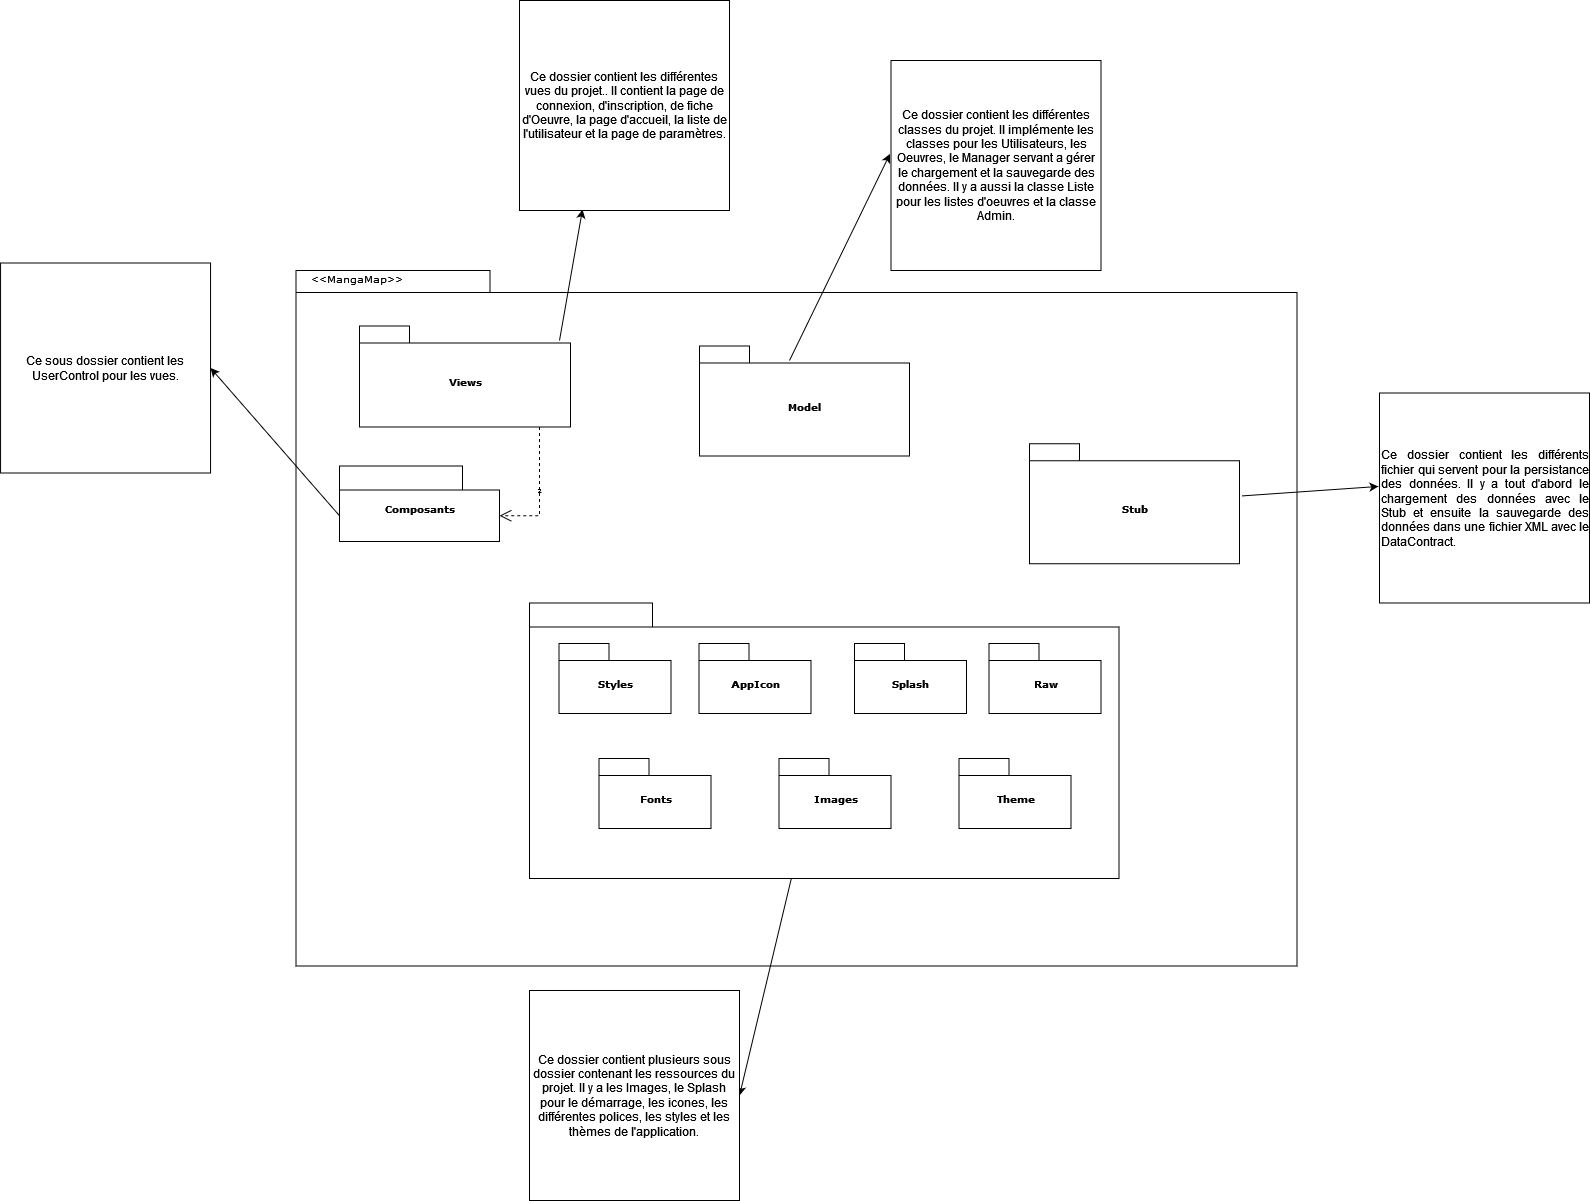

The diagram above was exported from draw.io. Its source (the exported page's mxGraphModel, read from the mxfile embedded in the PNG):
<mxGraphModel dx="1434" dy="1895" grid="1" gridSize="10" guides="1" tooltips="1" connect="1" arrows="1" fold="1" page="1" pageScale="1" pageWidth="827" pageHeight="1169" background="none" math="0" shadow="0">
  <root>
    <mxCell id="0" />
    <mxCell id="1" parent="0" />
    <mxCell id="6e0c8c40b5770093-72" value="" style="shape=folder;fontStyle=1;spacingTop=10;tabWidth=194;tabHeight=22;tabPosition=left;html=1;rounded=0;shadow=0;comic=0;labelBackgroundColor=none;strokeWidth=1;fillColor=none;fontFamily=Verdana;fontSize=10;align=center;" parent="1" vertex="1">
      <mxGeometry x="326.5" y="180" width="1001" height="695.5" as="geometry" />
    </mxCell>
    <mxCell id="6e0c8c40b5770093-6" value="" style="group" parent="1" vertex="1" connectable="0">
      <mxGeometry x="390" y="235.5" width="211" height="101" as="geometry" />
    </mxCell>
    <mxCell id="6e0c8c40b5770093-4" value="Views" style="shape=folder;fontStyle=1;spacingTop=10;tabWidth=50;tabHeight=17;tabPosition=left;html=1;rounded=0;shadow=0;comic=0;labelBackgroundColor=none;strokeWidth=1;fontFamily=Verdana;fontSize=10;align=center;" parent="6e0c8c40b5770093-6" vertex="1">
      <mxGeometry width="211" height="101" as="geometry" />
    </mxCell>
    <mxCell id="6e0c8c40b5770093-7" value="" style="group" parent="1" vertex="1" connectable="0">
      <mxGeometry x="730" y="255.5" width="210" height="110" as="geometry" />
    </mxCell>
    <mxCell id="6e0c8c40b5770093-8" value="Model" style="shape=folder;fontStyle=1;spacingTop=10;tabWidth=50;tabHeight=17;tabPosition=left;html=1;rounded=0;shadow=0;comic=0;labelBackgroundColor=none;strokeWidth=1;fontFamily=Verdana;fontSize=10;align=center;" parent="6e0c8c40b5770093-7" vertex="1">
      <mxGeometry width="210" height="110" as="geometry" />
    </mxCell>
    <mxCell id="6e0c8c40b5770093-18" value="" style="group" parent="1" vertex="1" connectable="0">
      <mxGeometry x="370" y="375.5" width="160" height="75.5" as="geometry" />
    </mxCell>
    <mxCell id="6e0c8c40b5770093-11" value="Composants" style="shape=folder;fontStyle=1;spacingTop=10;tabWidth=123;tabHeight=24;tabPosition=left;html=1;rounded=0;shadow=0;comic=0;labelBackgroundColor=none;strokeWidth=1;fontFamily=Verdana;fontSize=10;align=center;" parent="6e0c8c40b5770093-18" vertex="1">
      <mxGeometry width="160" height="75.5" as="geometry" />
    </mxCell>
    <mxCell id="6e0c8c40b5770093-33" value="" style="shape=folder;fontStyle=1;spacingTop=10;tabWidth=123;tabHeight=24;tabPosition=left;html=1;rounded=0;shadow=0;comic=0;labelBackgroundColor=none;strokeColor=#000000;strokeWidth=1;fillColor=#ffffff;fontFamily=Verdana;fontSize=10;fontColor=#000000;align=center;" parent="1" vertex="1">
      <mxGeometry x="560" y="512.5" width="589.5" height="275.5" as="geometry" />
    </mxCell>
    <mxCell id="6e0c8c40b5770093-42" value="AppIcon" style="shape=folder;fontStyle=1;spacingTop=10;tabWidth=50;tabHeight=17;tabPosition=left;html=1;rounded=0;shadow=0;comic=0;labelBackgroundColor=none;strokeColor=#000000;strokeWidth=1;fillColor=#ffffff;fontFamily=Verdana;fontSize=10;fontColor=#000000;align=center;" parent="1" vertex="1">
      <mxGeometry x="729.5" y="553" width="112" height="70" as="geometry" />
    </mxCell>
    <mxCell id="6e0c8c40b5770093-43" value="Fonts" style="shape=folder;fontStyle=1;spacingTop=10;tabWidth=50;tabHeight=17;tabPosition=left;html=1;rounded=0;shadow=0;comic=0;labelBackgroundColor=none;strokeColor=#000000;strokeWidth=1;fillColor=#ffffff;fontFamily=Verdana;fontSize=10;fontColor=#000000;align=center;" parent="1" vertex="1">
      <mxGeometry x="629.5" y="668" width="112" height="70" as="geometry" />
    </mxCell>
    <mxCell id="6e0c8c40b5770093-44" value="Images" style="shape=folder;fontStyle=1;spacingTop=10;tabWidth=50;tabHeight=17;tabPosition=left;html=1;rounded=0;shadow=0;comic=0;labelBackgroundColor=none;strokeColor=#000000;strokeWidth=1;fillColor=#ffffff;fontFamily=Verdana;fontSize=10;fontColor=#000000;align=center;" parent="1" vertex="1">
      <mxGeometry x="809.5" y="668" width="112" height="70" as="geometry" />
    </mxCell>
    <mxCell id="6e0c8c40b5770093-45" value="Raw" style="shape=folder;fontStyle=1;spacingTop=10;tabWidth=50;tabHeight=17;tabPosition=left;html=1;rounded=0;shadow=0;comic=0;labelBackgroundColor=none;strokeColor=#000000;strokeWidth=1;fillColor=#ffffff;fontFamily=Verdana;fontSize=10;fontColor=#000000;align=center;" parent="1" vertex="1">
      <mxGeometry x="1019.5" y="553" width="112" height="70" as="geometry" />
    </mxCell>
    <mxCell id="6e0c8c40b5770093-58" value="²" style="rounded=0;html=1;dashed=1;labelBackgroundColor=none;startFill=0;endArrow=open;endFill=0;endSize=10;fontFamily=Verdana;fontSize=10;entryX=0;entryY=0;entryPerimeter=0;edgeStyle=elbowEdgeStyle;entryDx=160;entryDy=49.75;" parent="1" source="6e0c8c40b5770093-4" target="6e0c8c40b5770093-11" edge="1">
      <mxGeometry relative="1" as="geometry">
        <Array as="points">
          <mxPoint x="570" y="300" />
          <mxPoint x="540" y="290" />
          <mxPoint x="485" y="310" />
        </Array>
      </mxGeometry>
    </mxCell>
    <mxCell id="OhNrPtmgMM5jTzLsgVki-7" value="Splash" style="shape=folder;fontStyle=1;spacingTop=10;tabWidth=50;tabHeight=17;tabPosition=left;html=1;rounded=0;shadow=0;comic=0;labelBackgroundColor=none;strokeColor=#000000;strokeWidth=1;fillColor=#ffffff;fontFamily=Verdana;fontSize=10;fontColor=#000000;align=center;" parent="1" vertex="1">
      <mxGeometry x="885" y="553" width="112" height="70" as="geometry" />
    </mxCell>
    <mxCell id="OhNrPtmgMM5jTzLsgVki-8" value="Styles" style="shape=folder;fontStyle=1;spacingTop=10;tabWidth=50;tabHeight=17;tabPosition=left;html=1;rounded=0;shadow=0;comic=0;labelBackgroundColor=none;strokeColor=#000000;strokeWidth=1;fillColor=#ffffff;fontFamily=Verdana;fontSize=10;fontColor=#000000;align=center;" parent="1" vertex="1">
      <mxGeometry x="589.5" y="553" width="112" height="70" as="geometry" />
    </mxCell>
    <mxCell id="OhNrPtmgMM5jTzLsgVki-9" value="Theme" style="shape=folder;fontStyle=1;spacingTop=10;tabWidth=50;tabHeight=17;tabPosition=left;html=1;rounded=0;shadow=0;comic=0;labelBackgroundColor=none;strokeColor=#000000;strokeWidth=1;fillColor=#ffffff;fontFamily=Verdana;fontSize=10;fontColor=#000000;align=center;" parent="1" vertex="1">
      <mxGeometry x="989.5" y="668" width="112" height="70" as="geometry" />
    </mxCell>
    <mxCell id="OhNrPtmgMM5jTzLsgVki-13" value="" style="group" parent="1" vertex="1" connectable="0">
      <mxGeometry x="1060" y="353.25" width="210" height="120" as="geometry" />
    </mxCell>
    <mxCell id="OhNrPtmgMM5jTzLsgVki-14" value="Stub" style="shape=folder;fontStyle=1;spacingTop=10;tabWidth=50;tabHeight=17;tabPosition=left;html=1;rounded=0;shadow=0;comic=0;labelBackgroundColor=none;strokeWidth=1;fontFamily=Verdana;fontSize=10;align=center;" parent="OhNrPtmgMM5jTzLsgVki-13" vertex="1">
      <mxGeometry width="210" height="120" as="geometry" />
    </mxCell>
    <mxCell id="OhNrPtmgMM5jTzLsgVki-15" value="" style="endArrow=classic;html=1;rounded=0;exitX=1.01;exitY=0.435;exitDx=0;exitDy=0;exitPerimeter=0;entryX=-0.005;entryY=0.445;entryDx=0;entryDy=0;entryPerimeter=0;" parent="1" source="OhNrPtmgMM5jTzLsgVki-14" target="OhNrPtmgMM5jTzLsgVki-16" edge="1">
      <mxGeometry width="50" height="50" relative="1" as="geometry">
        <mxPoint x="1130" y="440" as="sourcePoint" />
        <mxPoint x="1370" y="280" as="targetPoint" />
      </mxGeometry>
    </mxCell>
    <mxCell id="OhNrPtmgMM5jTzLsgVki-16" value="&lt;div align=&quot;justify&quot;&gt;Ce dossier contient les différents fichier qui servent pour la persistance des données. Il y a tout d'abord le chargement des données avec le Stub et ensuite la sauvegarde des données dans une fichier XML avec le DataContract.&lt;/div&gt;" style="whiteSpace=wrap;html=1;aspect=fixed;align=left;" parent="1" vertex="1">
      <mxGeometry x="1410" y="302.5" width="210" height="210" as="geometry" />
    </mxCell>
    <mxCell id="OhNrPtmgMM5jTzLsgVki-18" value="&amp;lt;&amp;lt;MangaMap&amp;gt;&amp;gt;" style="text;html=1;align=left;verticalAlign=top;spacingTop=-4;fontSize=10;fontFamily=Verdana" parent="1" vertex="1">
      <mxGeometry x="340" y="180" width="130" height="20" as="geometry" />
    </mxCell>
    <mxCell id="OhNrPtmgMM5jTzLsgVki-19" value="" style="endArrow=classic;html=1;rounded=0;entryX=-0.005;entryY=0.445;entryDx=0;entryDy=0;entryPerimeter=0;" parent="1" target="OhNrPtmgMM5jTzLsgVki-20" edge="1">
      <mxGeometry width="50" height="50" relative="1" as="geometry">
        <mxPoint x="820" y="270" as="sourcePoint" />
        <mxPoint x="881.5" y="-52.5" as="targetPoint" />
      </mxGeometry>
    </mxCell>
    <mxCell id="OhNrPtmgMM5jTzLsgVki-20" value="Ce dossier contient les différentes classes du projet. Il implémente les classes pour les Utilisateurs, les Oeuvres, le Manager servant a gérer le chargement et la sauvegarde des données. Il y a aussi la classe Liste pour les listes d'oeuvres et la classe Admin." style="whiteSpace=wrap;html=1;aspect=fixed;" parent="1" vertex="1">
      <mxGeometry x="921.5" y="-30" width="210" height="210" as="geometry" />
    </mxCell>
    <mxCell id="OhNrPtmgMM5jTzLsgVki-21" value="" style="endArrow=classic;html=1;rounded=0;entryX=0.3;entryY=0.995;entryDx=0;entryDy=0;entryPerimeter=0;" parent="1" target="OhNrPtmgMM5jTzLsgVki-22" edge="1">
      <mxGeometry width="50" height="50" relative="1" as="geometry">
        <mxPoint x="590" y="250" as="sourcePoint" />
        <mxPoint x="319.5" y="-112.5" as="targetPoint" />
        <Array as="points" />
      </mxGeometry>
    </mxCell>
    <mxCell id="OhNrPtmgMM5jTzLsgVki-22" value="Ce dossier contient les différentes vues du projet.. Il contient la page de connexion, d'inscription, de fiche d'Oeuvre, la page d'accueil, la liste de l'utilisateur et la page de paramètres." style="whiteSpace=wrap;html=1;aspect=fixed;" parent="1" vertex="1">
      <mxGeometry x="550" y="-90" width="210" height="210" as="geometry" />
    </mxCell>
    <mxCell id="OhNrPtmgMM5jTzLsgVki-23" value="" style="endArrow=classic;html=1;rounded=0;entryX=1;entryY=0.5;entryDx=0;entryDy=0;exitX=0;exitY=0;exitDx=0;exitDy=49.75;exitPerimeter=0;" parent="1" source="6e0c8c40b5770093-11" target="OhNrPtmgMM5jTzLsgVki-24" edge="1">
      <mxGeometry width="50" height="50" relative="1" as="geometry">
        <mxPoint x="131.05" y="512.5" as="sourcePoint" />
        <mxPoint x="-139.45" y="150" as="targetPoint" />
      </mxGeometry>
    </mxCell>
    <mxCell id="OhNrPtmgMM5jTzLsgVki-24" value="Ce sous dossier contient les UserControl pour les vues." style="whiteSpace=wrap;html=1;aspect=fixed;" parent="1" vertex="1">
      <mxGeometry x="31.05000000000001" y="172.5" width="210" height="210" as="geometry" />
    </mxCell>
    <mxCell id="OhNrPtmgMM5jTzLsgVki-25" value="" style="endArrow=classic;html=1;rounded=0;entryX=1;entryY=0.5;entryDx=0;entryDy=0;" parent="1" source="6e0c8c40b5770093-33" target="OhNrPtmgMM5jTzLsgVki-26" edge="1">
      <mxGeometry width="50" height="50" relative="1" as="geometry">
        <mxPoint x="898.95" y="1152.5" as="sourcePoint" />
        <mxPoint x="389.50000000000006" y="877.5" as="targetPoint" />
      </mxGeometry>
    </mxCell>
    <mxCell id="OhNrPtmgMM5jTzLsgVki-26" value="Ce dossier contient plusieurs sous dossier contenant les ressources du projet. Il y a les Images, le Splash pour le démarrage, les icones, les différentes polices, les styles et les thèmes de l'application. " style="whiteSpace=wrap;html=1;aspect=fixed;" parent="1" vertex="1">
      <mxGeometry x="560" y="900" width="210" height="210" as="geometry" />
    </mxCell>
  </root>
</mxGraphModel>